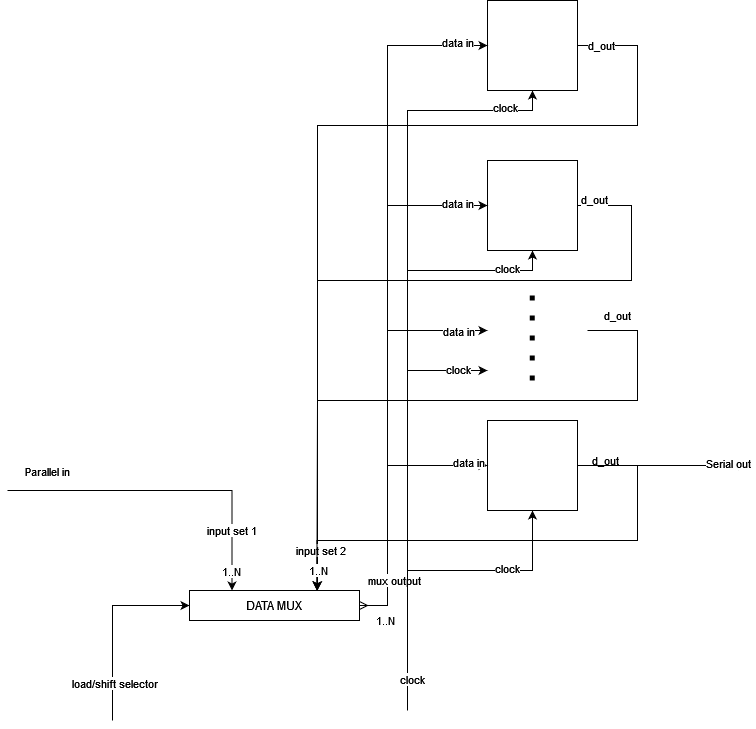

The diagram above was exported from draw.io. Its source (the exported page's mxGraphModel, read from the mxfile embedded in the PNG):
<mxGraphModel dx="1345" dy="906" grid="1" gridSize="10" guides="1" tooltips="1" connect="1" arrows="1" fold="1" page="1" pageScale="1" pageWidth="850" pageHeight="1100" math="0" shadow="0">
  <root>
    <mxCell id="0" />
    <mxCell id="1" parent="0" />
    <mxCell id="AI3SoklTpA_p4m0kbO6Q-6" style="edgeStyle=orthogonalEdgeStyle;rounded=0;orthogonalLoop=1;jettySize=auto;html=1;startArrow=none;startFill=0;endArrow=classic;endFill=1;elbow=vertical;" edge="1" parent="1" source="AI3SoklTpA_p4m0kbO6Q-1" target="AI3SoklTpA_p4m0kbO6Q-13">
      <mxGeometry relative="1" as="geometry">
        <mxPoint x="342" y="720" as="targetPoint" />
        <Array as="points">
          <mxPoint x="700" y="195" />
          <mxPoint x="700" y="275" />
          <mxPoint x="380" y="275" />
        </Array>
      </mxGeometry>
    </mxCell>
    <mxCell id="AI3SoklTpA_p4m0kbO6Q-23" value="d_out" style="edgeLabel;html=1;align=center;verticalAlign=middle;resizable=0;points=[];" vertex="1" connectable="0" parent="AI3SoklTpA_p4m0kbO6Q-6">
      <mxGeometry x="-0.9119" y="-1" relative="1" as="geometry">
        <mxPoint x="-17" y="-1" as="offset" />
      </mxGeometry>
    </mxCell>
    <mxCell id="AI3SoklTpA_p4m0kbO6Q-40" style="edgeStyle=orthogonalEdgeStyle;rounded=0;jumpSize=5;orthogonalLoop=1;jettySize=auto;html=1;strokeWidth=1;startArrow=classic;startFill=1;endArrow=none;endFill=0;elbow=vertical;" edge="1" parent="1" source="AI3SoklTpA_p4m0kbO6Q-1">
      <mxGeometry relative="1" as="geometry">
        <mxPoint x="470" y="800" as="targetPoint" />
        <Array as="points">
          <mxPoint x="595" y="260" />
          <mxPoint x="470" y="260" />
        </Array>
      </mxGeometry>
    </mxCell>
    <mxCell id="L6zmb5ELmCeFaLIn1g_n-2" value="clock" style="edgeLabel;html=1;align=center;verticalAlign=middle;resizable=0;points=[];" vertex="1" connectable="0" parent="AI3SoklTpA_p4m0kbO6Q-40">
      <mxGeometry x="-0.8613" y="-3" relative="1" as="geometry">
        <mxPoint as="offset" />
      </mxGeometry>
    </mxCell>
    <mxCell id="AI3SoklTpA_p4m0kbO6Q-1" value="" style="rounded=0;whiteSpace=wrap;html=1;" vertex="1" parent="1">
      <mxGeometry x="550" y="150" width="90" height="90" as="geometry" />
    </mxCell>
    <mxCell id="AI3SoklTpA_p4m0kbO6Q-11" style="edgeStyle=orthogonalEdgeStyle;rounded=0;jumpSize=5;orthogonalLoop=1;jettySize=auto;html=1;strokeWidth=1;startArrow=none;startFill=0;endArrow=classic;endFill=1;elbow=vertical;entryX=0.75;entryY=0;entryDx=0;entryDy=0;" edge="1" parent="1" target="AI3SoklTpA_p4m0kbO6Q-13">
      <mxGeometry relative="1" as="geometry">
        <mxPoint x="420" y="710" as="targetPoint" />
        <mxPoint x="634" y="354.9999999999999" as="sourcePoint" />
        <Array as="points">
          <mxPoint x="694" y="355" />
          <mxPoint x="694" y="430" />
          <mxPoint x="380" y="430" />
          <mxPoint x="380" y="730" />
          <mxPoint x="380" y="730" />
        </Array>
      </mxGeometry>
    </mxCell>
    <mxCell id="AI3SoklTpA_p4m0kbO6Q-24" value="d_out" style="edgeLabel;html=1;align=center;verticalAlign=middle;resizable=0;points=[];" vertex="1" connectable="0" parent="AI3SoklTpA_p4m0kbO6Q-11">
      <mxGeometry x="-0.8592" y="1" relative="1" as="geometry">
        <mxPoint x="-31" y="-5" as="offset" />
      </mxGeometry>
    </mxCell>
    <mxCell id="AI3SoklTpA_p4m0kbO6Q-39" style="edgeStyle=orthogonalEdgeStyle;rounded=0;jumpSize=5;orthogonalLoop=1;jettySize=auto;html=1;strokeWidth=1;startArrow=classic;startFill=1;endArrow=none;endFill=0;elbow=vertical;" edge="1" parent="1" source="AI3SoklTpA_p4m0kbO6Q-2">
      <mxGeometry relative="1" as="geometry">
        <mxPoint x="470" y="800" as="targetPoint" />
        <Array as="points">
          <mxPoint x="595" y="420" />
          <mxPoint x="470" y="420" />
        </Array>
      </mxGeometry>
    </mxCell>
    <mxCell id="L6zmb5ELmCeFaLIn1g_n-3" value="clock" style="edgeLabel;html=1;align=center;verticalAlign=middle;resizable=0;points=[];" vertex="1" connectable="0" parent="AI3SoklTpA_p4m0kbO6Q-39">
      <mxGeometry x="-0.8254" y="-2" relative="1" as="geometry">
        <mxPoint as="offset" />
      </mxGeometry>
    </mxCell>
    <mxCell id="AI3SoklTpA_p4m0kbO6Q-2" value="" style="rounded=0;whiteSpace=wrap;html=1;" vertex="1" parent="1">
      <mxGeometry x="550" y="310" width="90" height="90" as="geometry" />
    </mxCell>
    <mxCell id="AI3SoklTpA_p4m0kbO6Q-7" value="" style="endArrow=none;dashed=1;html=1;dashPattern=1 3;strokeWidth=5;rounded=0;elbow=vertical;jumpSize=5;" edge="1" parent="1">
      <mxGeometry width="50" height="50" relative="1" as="geometry">
        <mxPoint x="594.71" y="530" as="sourcePoint" />
        <mxPoint x="594.71" y="440" as="targetPoint" />
      </mxGeometry>
    </mxCell>
    <mxCell id="AI3SoklTpA_p4m0kbO6Q-10" style="edgeStyle=orthogonalEdgeStyle;rounded=0;jumpSize=5;orthogonalLoop=1;jettySize=auto;html=1;strokeWidth=1;startArrow=classic;startFill=1;endArrow=none;endFill=0;elbow=vertical;exitX=0.75;exitY=0;exitDx=0;exitDy=0;" edge="1" parent="1" source="AI3SoklTpA_p4m0kbO6Q-13">
      <mxGeometry relative="1" as="geometry">
        <mxPoint x="650" y="480" as="targetPoint" />
        <mxPoint x="300" y="640" as="sourcePoint" />
        <Array as="points">
          <mxPoint x="380" y="710" />
          <mxPoint x="380" y="710" />
          <mxPoint x="380" y="550" />
          <mxPoint x="700" y="550" />
          <mxPoint x="700" y="480" />
        </Array>
      </mxGeometry>
    </mxCell>
    <mxCell id="AI3SoklTpA_p4m0kbO6Q-21" value="input set 2" style="edgeLabel;html=1;align=center;verticalAlign=middle;resizable=0;points=[];" vertex="1" connectable="0" parent="AI3SoklTpA_p4m0kbO6Q-10">
      <mxGeometry x="-0.8858" y="-3" relative="1" as="geometry">
        <mxPoint y="-5" as="offset" />
      </mxGeometry>
    </mxCell>
    <mxCell id="AI3SoklTpA_p4m0kbO6Q-25" value="d_out" style="edgeLabel;html=1;align=center;verticalAlign=middle;resizable=0;points=[];" vertex="1" connectable="0" parent="AI3SoklTpA_p4m0kbO6Q-10">
      <mxGeometry x="0.8065" y="2" relative="1" as="geometry">
        <mxPoint x="-18" y="-26" as="offset" />
      </mxGeometry>
    </mxCell>
    <mxCell id="AI3SoklTpA_p4m0kbO6Q-26" style="edgeStyle=orthogonalEdgeStyle;rounded=0;jumpSize=5;orthogonalLoop=1;jettySize=auto;html=1;strokeWidth=1;startArrow=none;startFill=0;endArrow=classic;endFill=1;elbow=vertical;entryX=0.75;entryY=0;entryDx=0;entryDy=0;" edge="1" parent="1" source="AI3SoklTpA_p4m0kbO6Q-8" target="AI3SoklTpA_p4m0kbO6Q-13">
      <mxGeometry relative="1" as="geometry">
        <mxPoint x="380" y="730" as="targetPoint" />
        <Array as="points">
          <mxPoint x="700" y="615" />
          <mxPoint x="700" y="690" />
          <mxPoint x="380" y="690" />
        </Array>
      </mxGeometry>
    </mxCell>
    <mxCell id="AI3SoklTpA_p4m0kbO6Q-27" value="d_out" style="edgeLabel;html=1;align=center;verticalAlign=middle;resizable=0;points=[];" vertex="1" connectable="0" parent="AI3SoklTpA_p4m0kbO6Q-26">
      <mxGeometry x="-0.8352" y="2" relative="1" as="geometry">
        <mxPoint x="-14" y="-3" as="offset" />
      </mxGeometry>
    </mxCell>
    <mxCell id="AI3SoklTpA_p4m0kbO6Q-33" value="1..N" style="edgeLabel;html=1;align=center;verticalAlign=middle;resizable=0;points=[];" vertex="1" connectable="0" parent="AI3SoklTpA_p4m0kbO6Q-26">
      <mxGeometry x="0.9127" y="-2" relative="1" as="geometry">
        <mxPoint x="3" y="2" as="offset" />
      </mxGeometry>
    </mxCell>
    <mxCell id="AI3SoklTpA_p4m0kbO6Q-35" style="edgeStyle=orthogonalEdgeStyle;rounded=0;jumpSize=5;orthogonalLoop=1;jettySize=auto;html=1;strokeWidth=1;startArrow=none;startFill=0;endArrow=classic;endFill=1;elbow=vertical;" edge="1" parent="1" source="AI3SoklTpA_p4m0kbO6Q-8">
      <mxGeometry relative="1" as="geometry">
        <mxPoint x="810" y="615" as="targetPoint" />
      </mxGeometry>
    </mxCell>
    <mxCell id="AI3SoklTpA_p4m0kbO6Q-36" value="Serial out" style="edgeLabel;html=1;align=center;verticalAlign=middle;resizable=0;points=[];" vertex="1" connectable="0" parent="AI3SoklTpA_p4m0kbO6Q-35">
      <mxGeometry x="0.7782" y="2" relative="1" as="geometry">
        <mxPoint as="offset" />
      </mxGeometry>
    </mxCell>
    <mxCell id="AI3SoklTpA_p4m0kbO6Q-38" style="edgeStyle=orthogonalEdgeStyle;rounded=0;jumpSize=5;orthogonalLoop=1;jettySize=auto;html=1;strokeWidth=1;startArrow=classic;startFill=1;endArrow=none;endFill=0;elbow=vertical;" edge="1" parent="1" source="AI3SoklTpA_p4m0kbO6Q-8">
      <mxGeometry relative="1" as="geometry">
        <mxPoint x="470" y="800" as="targetPoint" />
        <Array as="points">
          <mxPoint x="595" y="720" />
          <mxPoint x="470" y="720" />
        </Array>
      </mxGeometry>
    </mxCell>
    <mxCell id="L6zmb5ELmCeFaLIn1g_n-4" value="clock" style="edgeLabel;html=1;align=center;verticalAlign=middle;resizable=0;points=[];" vertex="1" connectable="0" parent="AI3SoklTpA_p4m0kbO6Q-38">
      <mxGeometry x="-0.3522" y="-2" relative="1" as="geometry">
        <mxPoint as="offset" />
      </mxGeometry>
    </mxCell>
    <mxCell id="AI3SoklTpA_p4m0kbO6Q-8" value="" style="rounded=0;whiteSpace=wrap;html=1;" vertex="1" parent="1">
      <mxGeometry x="550" y="570" width="90" height="90" as="geometry" />
    </mxCell>
    <mxCell id="AI3SoklTpA_p4m0kbO6Q-14" style="edgeStyle=orthogonalEdgeStyle;rounded=0;jumpSize=5;orthogonalLoop=1;jettySize=auto;html=1;entryX=0;entryY=0.5;entryDx=0;entryDy=0;strokeWidth=1;startArrow=ERmany;startFill=0;endArrow=classic;endFill=1;elbow=vertical;" edge="1" parent="1" source="AI3SoklTpA_p4m0kbO6Q-13" target="AI3SoklTpA_p4m0kbO6Q-8">
      <mxGeometry relative="1" as="geometry">
        <Array as="points">
          <mxPoint x="450" y="755" />
          <mxPoint x="450" y="615" />
        </Array>
      </mxGeometry>
    </mxCell>
    <mxCell id="AI3SoklTpA_p4m0kbO6Q-31" value="data in" style="edgeLabel;html=1;align=center;verticalAlign=middle;resizable=0;points=[];" vertex="1" connectable="0" parent="AI3SoklTpA_p4m0kbO6Q-14">
      <mxGeometry x="0.8531" y="3" relative="1" as="geometry">
        <mxPoint as="offset" />
      </mxGeometry>
    </mxCell>
    <mxCell id="AI3SoklTpA_p4m0kbO6Q-15" style="edgeStyle=orthogonalEdgeStyle;rounded=0;jumpSize=5;orthogonalLoop=1;jettySize=auto;html=1;entryX=0;entryY=0.5;entryDx=0;entryDy=0;strokeWidth=1;startArrow=none;startFill=0;endArrow=classic;endFill=1;elbow=vertical;" edge="1" parent="1" source="AI3SoklTpA_p4m0kbO6Q-13" target="AI3SoklTpA_p4m0kbO6Q-2">
      <mxGeometry relative="1" as="geometry">
        <Array as="points">
          <mxPoint x="450" y="755" />
          <mxPoint x="450" y="355" />
        </Array>
      </mxGeometry>
    </mxCell>
    <mxCell id="AI3SoklTpA_p4m0kbO6Q-29" value="data in" style="edgeLabel;html=1;align=center;verticalAlign=middle;resizable=0;points=[];" vertex="1" connectable="0" parent="AI3SoklTpA_p4m0kbO6Q-15">
      <mxGeometry x="0.884" y="2" relative="1" as="geometry">
        <mxPoint as="offset" />
      </mxGeometry>
    </mxCell>
    <mxCell id="AI3SoklTpA_p4m0kbO6Q-16" style="edgeStyle=orthogonalEdgeStyle;rounded=0;jumpSize=5;orthogonalLoop=1;jettySize=auto;html=1;entryX=0;entryY=0.5;entryDx=0;entryDy=0;strokeWidth=1;startArrow=none;startFill=0;endArrow=classic;endFill=1;elbow=vertical;" edge="1" parent="1" source="AI3SoklTpA_p4m0kbO6Q-13" target="AI3SoklTpA_p4m0kbO6Q-1">
      <mxGeometry relative="1" as="geometry">
        <Array as="points">
          <mxPoint x="450" y="755" />
          <mxPoint x="450" y="195" />
        </Array>
      </mxGeometry>
    </mxCell>
    <mxCell id="AI3SoklTpA_p4m0kbO6Q-28" value="data in" style="edgeLabel;html=1;align=center;verticalAlign=middle;resizable=0;points=[];" vertex="1" connectable="0" parent="AI3SoklTpA_p4m0kbO6Q-16">
      <mxGeometry x="0.9102" y="3" relative="1" as="geometry">
        <mxPoint as="offset" />
      </mxGeometry>
    </mxCell>
    <mxCell id="AI3SoklTpA_p4m0kbO6Q-17" style="edgeStyle=orthogonalEdgeStyle;rounded=0;jumpSize=5;orthogonalLoop=1;jettySize=auto;html=1;strokeWidth=1;startArrow=none;startFill=0;endArrow=classic;endFill=1;elbow=vertical;" edge="1" parent="1" source="AI3SoklTpA_p4m0kbO6Q-13">
      <mxGeometry relative="1" as="geometry">
        <mxPoint x="550" y="480" as="targetPoint" />
        <Array as="points">
          <mxPoint x="450" y="755" />
          <mxPoint x="450" y="480" />
        </Array>
      </mxGeometry>
    </mxCell>
    <mxCell id="AI3SoklTpA_p4m0kbO6Q-22" value="mux output" style="edgeLabel;html=1;align=center;verticalAlign=middle;resizable=0;points=[];" vertex="1" connectable="0" parent="AI3SoklTpA_p4m0kbO6Q-17">
      <mxGeometry x="-0.9202" y="-1" relative="1" as="geometry">
        <mxPoint x="19" y="-26" as="offset" />
      </mxGeometry>
    </mxCell>
    <mxCell id="AI3SoklTpA_p4m0kbO6Q-30" value="data in" style="edgeLabel;html=1;align=center;verticalAlign=middle;resizable=0;points=[];" vertex="1" connectable="0" parent="AI3SoklTpA_p4m0kbO6Q-17">
      <mxGeometry x="0.8836" y="-1" relative="1" as="geometry">
        <mxPoint x="-6" as="offset" />
      </mxGeometry>
    </mxCell>
    <mxCell id="AI3SoklTpA_p4m0kbO6Q-32" value="1..N" style="edgeLabel;html=1;align=center;verticalAlign=middle;resizable=0;points=[];" vertex="1" connectable="0" parent="AI3SoklTpA_p4m0kbO6Q-17">
      <mxGeometry x="-0.9151" y="-1" relative="1" as="geometry">
        <mxPoint x="8" y="14" as="offset" />
      </mxGeometry>
    </mxCell>
    <mxCell id="AI3SoklTpA_p4m0kbO6Q-18" style="edgeStyle=orthogonalEdgeStyle;rounded=0;jumpSize=5;orthogonalLoop=1;jettySize=auto;html=1;exitX=0.25;exitY=0;exitDx=0;exitDy=0;strokeWidth=1;startArrow=classic;startFill=1;endArrow=none;endFill=0;elbow=vertical;" edge="1" parent="1" source="AI3SoklTpA_p4m0kbO6Q-13">
      <mxGeometry relative="1" as="geometry">
        <mxPoint x="70" y="640" as="targetPoint" />
        <Array as="points">
          <mxPoint x="295" y="640" />
          <mxPoint x="70" y="640" />
        </Array>
      </mxGeometry>
    </mxCell>
    <mxCell id="AI3SoklTpA_p4m0kbO6Q-19" value="Parallel in" style="edgeLabel;html=1;align=center;verticalAlign=middle;resizable=0;points=[];" vertex="1" connectable="0" parent="AI3SoklTpA_p4m0kbO6Q-18">
      <mxGeometry x="-0.7679" y="1" relative="1" as="geometry">
        <mxPoint x="-184" y="-82" as="offset" />
      </mxGeometry>
    </mxCell>
    <mxCell id="AI3SoklTpA_p4m0kbO6Q-20" value="input set 1" style="edgeLabel;html=1;align=center;verticalAlign=middle;resizable=0;points=[];" vertex="1" connectable="0" parent="AI3SoklTpA_p4m0kbO6Q-18">
      <mxGeometry x="-0.8009" y="1" relative="1" as="geometry">
        <mxPoint y="-28" as="offset" />
      </mxGeometry>
    </mxCell>
    <mxCell id="AI3SoklTpA_p4m0kbO6Q-34" value="1..N" style="edgeLabel;html=1;align=center;verticalAlign=middle;resizable=0;points=[];" vertex="1" connectable="0" parent="AI3SoklTpA_p4m0kbO6Q-18">
      <mxGeometry x="-0.9024" y="1" relative="1" as="geometry">
        <mxPoint y="-4" as="offset" />
      </mxGeometry>
    </mxCell>
    <mxCell id="AI3SoklTpA_p4m0kbO6Q-37" style="edgeStyle=orthogonalEdgeStyle;rounded=0;jumpSize=5;orthogonalLoop=1;jettySize=auto;html=1;strokeWidth=1;startArrow=classic;startFill=1;endArrow=none;endFill=0;elbow=vertical;" edge="1" parent="1" source="AI3SoklTpA_p4m0kbO6Q-13">
      <mxGeometry relative="1" as="geometry">
        <mxPoint x="175" y="870" as="targetPoint" />
      </mxGeometry>
    </mxCell>
    <mxCell id="AI3SoklTpA_p4m0kbO6Q-46" value="load/shift selector" style="edgeLabel;html=1;align=center;verticalAlign=middle;resizable=0;points=[];" vertex="1" connectable="0" parent="AI3SoklTpA_p4m0kbO6Q-37">
      <mxGeometry x="0.612" y="2" relative="1" as="geometry">
        <mxPoint as="offset" />
      </mxGeometry>
    </mxCell>
    <mxCell id="AI3SoklTpA_p4m0kbO6Q-13" value="DATA MUX" style="rounded=0;whiteSpace=wrap;html=1;" vertex="1" parent="1">
      <mxGeometry x="252" y="740" width="170" height="30" as="geometry" />
    </mxCell>
    <mxCell id="AI3SoklTpA_p4m0kbO6Q-41" style="edgeStyle=orthogonalEdgeStyle;rounded=0;jumpSize=5;orthogonalLoop=1;jettySize=auto;html=1;strokeWidth=1;startArrow=classic;startFill=1;endArrow=none;endFill=0;elbow=vertical;" edge="1" parent="1">
      <mxGeometry relative="1" as="geometry">
        <mxPoint x="470" y="860" as="targetPoint" />
        <mxPoint x="550" y="520" as="sourcePoint" />
        <Array as="points">
          <mxPoint x="470" y="520" />
        </Array>
      </mxGeometry>
    </mxCell>
    <mxCell id="AI3SoklTpA_p4m0kbO6Q-45" value="clock" style="edgeLabel;html=1;align=center;verticalAlign=middle;resizable=0;points=[];" vertex="1" connectable="0" parent="AI3SoklTpA_p4m0kbO6Q-41">
      <mxGeometry x="0.8506" y="5" relative="1" as="geometry">
        <mxPoint as="offset" />
      </mxGeometry>
    </mxCell>
    <mxCell id="L6zmb5ELmCeFaLIn1g_n-1" value="clock" style="edgeLabel;html=1;align=center;verticalAlign=middle;resizable=0;points=[];" vertex="1" connectable="0" parent="AI3SoklTpA_p4m0kbO6Q-41">
      <mxGeometry x="-0.8611" y="-1" relative="1" as="geometry">
        <mxPoint as="offset" />
      </mxGeometry>
    </mxCell>
  </root>
</mxGraphModel>